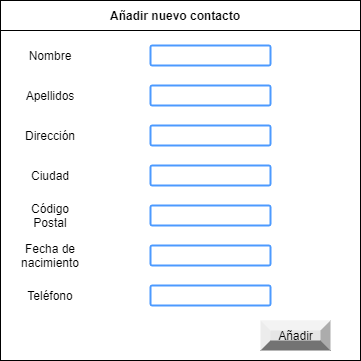

The diagram above was exported from draw.io. Its source (the exported page's mxGraphModel, read from the mxfile embedded in the PNG):
<mxGraphModel dx="460" dy="784" grid="1" gridSize="10" guides="1" tooltips="1" connect="1" arrows="1" fold="1" page="1" pageScale="1" pageWidth="827" pageHeight="1169" math="0" shadow="0">
  <root>
    <mxCell id="0" />
    <mxCell id="1" parent="0" />
    <mxCell id="N2W7SkhDBdJbM4VOFbqa-1" value="" style="whiteSpace=wrap;html=1;aspect=fixed;" vertex="1" parent="1">
      <mxGeometry x="60" y="180" width="360" height="360" as="geometry" />
    </mxCell>
    <mxCell id="N2W7SkhDBdJbM4VOFbqa-2" value="Nombre" style="text;html=1;strokeColor=none;fillColor=none;align=center;verticalAlign=middle;whiteSpace=wrap;rounded=0;" vertex="1" parent="1">
      <mxGeometry x="80" y="220" width="60" height="30" as="geometry" />
    </mxCell>
    <mxCell id="N2W7SkhDBdJbM4VOFbqa-3" value="Apellidos" style="text;html=1;strokeColor=none;fillColor=none;align=center;verticalAlign=middle;whiteSpace=wrap;rounded=0;" vertex="1" parent="1">
      <mxGeometry x="80" y="260" width="60" height="30" as="geometry" />
    </mxCell>
    <mxCell id="N2W7SkhDBdJbM4VOFbqa-4" value="Dirección" style="text;html=1;strokeColor=none;fillColor=none;align=center;verticalAlign=middle;whiteSpace=wrap;rounded=0;" vertex="1" parent="1">
      <mxGeometry x="80" y="300" width="60" height="30" as="geometry" />
    </mxCell>
    <mxCell id="N2W7SkhDBdJbM4VOFbqa-5" value="Código Postal" style="text;html=1;strokeColor=none;fillColor=none;align=center;verticalAlign=middle;whiteSpace=wrap;rounded=0;" vertex="1" parent="1">
      <mxGeometry x="80" y="380" width="60" height="30" as="geometry" />
    </mxCell>
    <mxCell id="N2W7SkhDBdJbM4VOFbqa-6" value="Ciudad" style="text;html=1;strokeColor=none;fillColor=none;align=center;verticalAlign=middle;whiteSpace=wrap;rounded=0;" vertex="1" parent="1">
      <mxGeometry x="80" y="340" width="60" height="30" as="geometry" />
    </mxCell>
    <mxCell id="N2W7SkhDBdJbM4VOFbqa-7" value="Fecha de nacimiento" style="text;html=1;strokeColor=none;fillColor=none;align=center;verticalAlign=middle;whiteSpace=wrap;rounded=0;" vertex="1" parent="1">
      <mxGeometry x="80" y="420" width="60" height="30" as="geometry" />
    </mxCell>
    <mxCell id="N2W7SkhDBdJbM4VOFbqa-8" style="edgeStyle=orthogonalEdgeStyle;rounded=0;orthogonalLoop=1;jettySize=auto;html=1;exitX=0.5;exitY=1;exitDx=0;exitDy=0;" edge="1" parent="1" source="N2W7SkhDBdJbM4VOFbqa-6" target="N2W7SkhDBdJbM4VOFbqa-6">
      <mxGeometry relative="1" as="geometry" />
    </mxCell>
    <mxCell id="N2W7SkhDBdJbM4VOFbqa-9" value="Teléfono" style="text;html=1;strokeColor=none;fillColor=none;align=center;verticalAlign=middle;whiteSpace=wrap;rounded=0;" vertex="1" parent="1">
      <mxGeometry x="80" y="460" width="60" height="30" as="geometry" />
    </mxCell>
    <mxCell id="N2W7SkhDBdJbM4VOFbqa-11" value="" style="rounded=1;arcSize=9;align=left;spacingLeft=5;strokeColor=#4C9AFF;html=1;strokeWidth=2;fontSize=12" vertex="1" parent="1">
      <mxGeometry x="210" y="305" width="120" height="20" as="geometry" />
    </mxCell>
    <mxCell id="N2W7SkhDBdJbM4VOFbqa-14" value="" style="rounded=1;arcSize=9;align=left;spacingLeft=5;strokeColor=#4C9AFF;html=1;strokeWidth=2;fontSize=12" vertex="1" parent="1">
      <mxGeometry x="210" y="345" width="120" height="20" as="geometry" />
    </mxCell>
    <mxCell id="N2W7SkhDBdJbM4VOFbqa-15" value="" style="rounded=1;arcSize=9;align=left;spacingLeft=5;strokeColor=#4C9AFF;html=1;strokeWidth=2;fontSize=12" vertex="1" parent="1">
      <mxGeometry x="210" y="385" width="120" height="20" as="geometry" />
    </mxCell>
    <mxCell id="N2W7SkhDBdJbM4VOFbqa-16" value="" style="rounded=1;arcSize=9;align=left;spacingLeft=5;strokeColor=#4C9AFF;html=1;strokeWidth=2;fontSize=12" vertex="1" parent="1">
      <mxGeometry x="210" y="425" width="120" height="20" as="geometry" />
    </mxCell>
    <mxCell id="N2W7SkhDBdJbM4VOFbqa-17" value="" style="rounded=1;arcSize=9;align=left;spacingLeft=5;strokeColor=#4C9AFF;html=1;strokeWidth=2;fontSize=12" vertex="1" parent="1">
      <mxGeometry x="210" y="465" width="120" height="20" as="geometry" />
    </mxCell>
    <mxCell id="N2W7SkhDBdJbM4VOFbqa-19" value="" style="rounded=1;arcSize=9;align=left;spacingLeft=5;strokeColor=#4C9AFF;html=1;strokeWidth=2;fontSize=12" vertex="1" parent="1">
      <mxGeometry x="210" y="265" width="120" height="20" as="geometry" />
    </mxCell>
    <mxCell id="N2W7SkhDBdJbM4VOFbqa-20" value="" style="rounded=1;arcSize=9;align=left;spacingLeft=5;strokeColor=#4C9AFF;html=1;strokeWidth=2;fontSize=12" vertex="1" parent="1">
      <mxGeometry x="210" y="225" width="120" height="20" as="geometry" />
    </mxCell>
    <mxCell id="N2W7SkhDBdJbM4VOFbqa-21" value="Añadir" style="labelPosition=center;verticalLabelPosition=middle;align=center;html=1;shape=mxgraph.basic.shaded_button;dx=10;fillColor=#E6E6E6;strokeColor=none;" vertex="1" parent="1">
      <mxGeometry x="320" y="500" width="70" height="30" as="geometry" />
    </mxCell>
    <mxCell id="N2W7SkhDBdJbM4VOFbqa-22" value="" style="rounded=0;whiteSpace=wrap;html=1;" vertex="1" parent="1">
      <mxGeometry x="60" y="180" width="360" height="30" as="geometry" />
    </mxCell>
    <mxCell id="N2W7SkhDBdJbM4VOFbqa-23" value="&lt;b&gt;Añadir nuevo contacto&lt;/b&gt;" style="text;html=1;strokeColor=none;fillColor=none;align=center;verticalAlign=middle;whiteSpace=wrap;rounded=0;" vertex="1" parent="1">
      <mxGeometry x="120" y="180" width="230" height="30" as="geometry" />
    </mxCell>
  </root>
</mxGraphModel>